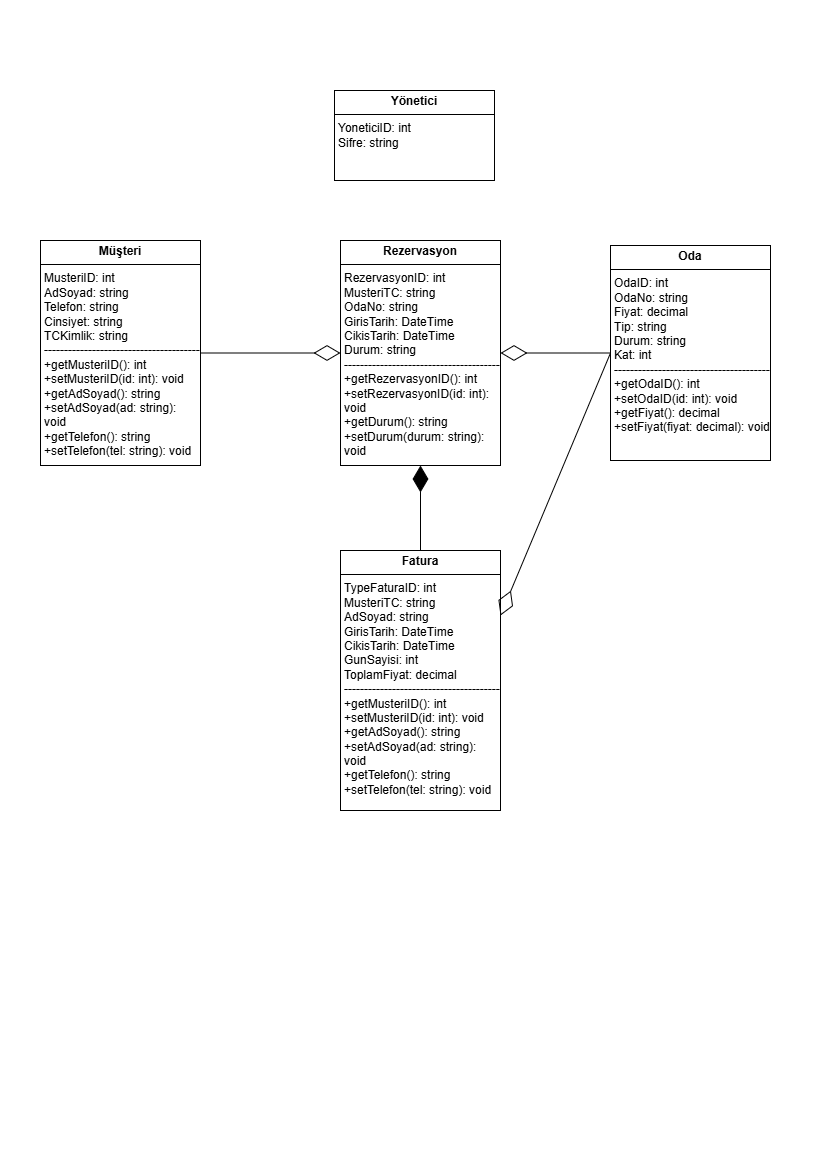

The diagram above was exported from draw.io. Its source (the exported page's mxGraphModel, read from the mxfile embedded in the PNG):
<mxGraphModel dx="2150" dy="870" grid="1" gridSize="10" guides="1" tooltips="1" connect="1" arrows="1" fold="1" page="1" pageScale="1" pageWidth="827" pageHeight="1169" math="0" shadow="0">
  <root>
    <mxCell id="WIyWlLk6GJQsqaUBKTNV-0" />
    <mxCell id="WIyWlLk6GJQsqaUBKTNV-1" parent="WIyWlLk6GJQsqaUBKTNV-0" />
    <mxCell id="XvXU8ZZLe0lX5qAfPaWM-3" value="&lt;p style=&quot;margin:0px;margin-top:4px;text-align:center;&quot;&gt;&lt;b&gt;Fatura&lt;/b&gt;&lt;/p&gt;&lt;hr size=&quot;1&quot; style=&quot;border-style:solid;&quot;&gt;&lt;p style=&quot;margin:0px;margin-left:4px;&quot;&gt;&lt;span style=&quot;background-color: transparent; color: light-dark(rgb(0, 0, 0), rgb(255, 255, 255));&quot;&gt;Type&lt;/span&gt;&lt;span style=&quot;background-color: transparent; color: light-dark(rgb(0, 0, 0), rgb(255, 255, 255));&quot;&gt;FaturaID: int&lt;/span&gt;&lt;/p&gt;&lt;p style=&quot;margin:0px;margin-left:4px;&quot;&gt;MusteriTC: string&lt;/p&gt;&lt;p style=&quot;margin:0px;margin-left:4px;&quot;&gt;AdSoyad: string&lt;/p&gt;&lt;p style=&quot;margin:0px;margin-left:4px;&quot;&gt;GirisTarih: DateTime&lt;/p&gt;&lt;p style=&quot;margin:0px;margin-left:4px;&quot;&gt;CikisTarih: DateTime&lt;/p&gt;&lt;p style=&quot;margin:0px;margin-left:4px;&quot;&gt;GunSayisi: int&lt;/p&gt;&lt;p style=&quot;margin:0px;margin-left:4px;&quot;&gt;ToplamFiyat: decimal&lt;/p&gt;&lt;p style=&quot;margin:0px;margin-left:4px;&quot;&gt;---------------------------------------&lt;span style=&quot;background-color: transparent; color: light-dark(rgb(0, 0, 0), rgb(255, 255, 255));&quot;&gt;+getMusteriID(): int&lt;/span&gt;&lt;/p&gt;&lt;p style=&quot;margin:0px;margin-left:4px;&quot;&gt;+setMusteriID(id: int): void&lt;/p&gt;&lt;p style=&quot;margin:0px;margin-left:4px;&quot;&gt;+getAdSoyad(): string&lt;/p&gt;&lt;p style=&quot;margin:0px;margin-left:4px;&quot;&gt;+setAdSoyad(ad: string): void&lt;/p&gt;&lt;p style=&quot;margin:0px;margin-left:4px;&quot;&gt;+getTelefon(): string&lt;/p&gt;&lt;p style=&quot;margin:0px;margin-left:4px;&quot;&gt;+setTelefon(tel: string): void&lt;/p&gt;&lt;div&gt;&lt;br&gt;&lt;/div&gt;" style="verticalAlign=top;align=left;overflow=fill;html=1;whiteSpace=wrap;" vertex="1" parent="WIyWlLk6GJQsqaUBKTNV-1">
      <mxGeometry x="340" y="550" width="160" height="260" as="geometry" />
    </mxCell>
    <mxCell id="XvXU8ZZLe0lX5qAfPaWM-6" value="&lt;p style=&quot;margin:0px;margin-top:4px;text-align:center;&quot;&gt;&lt;b&gt;Müşteri&lt;/b&gt;&lt;/p&gt;&lt;hr size=&quot;1&quot; style=&quot;border-style:solid;&quot;&gt;&lt;p style=&quot;margin:0px;margin-left:4px;&quot;&gt;MusteriID: int&lt;/p&gt;&lt;p style=&quot;margin:0px;margin-left:4px;&quot;&gt;AdSoyad: string&lt;/p&gt;&lt;p style=&quot;margin:0px;margin-left:4px;&quot;&gt;Telefon: string&lt;/p&gt;&lt;p style=&quot;margin:0px;margin-left:4px;&quot;&gt;Cinsiyet: string&lt;/p&gt;&lt;p style=&quot;margin:0px;margin-left:4px;&quot;&gt;TCKimlik: string&lt;/p&gt;&lt;p style=&quot;margin:0px;margin-left:4px;&quot;&gt;---------------------------------------&lt;/p&gt;&lt;p style=&quot;margin:0px;margin-left:4px;&quot;&gt;+getMusteriID(): int&lt;/p&gt;&lt;p style=&quot;margin:0px;margin-left:4px;&quot;&gt;+setMusteriID(id: int): void&lt;/p&gt;&lt;p style=&quot;margin:0px;margin-left:4px;&quot;&gt;+getAdSoyad(): string&lt;/p&gt;&lt;p style=&quot;margin:0px;margin-left:4px;&quot;&gt;+setAdSoyad(ad: string): void&lt;/p&gt;&lt;p style=&quot;margin:0px;margin-left:4px;&quot;&gt;+getTelefon(): string&lt;/p&gt;&lt;p style=&quot;margin:0px;margin-left:4px;&quot;&gt;+setTelefon(tel: string): void&lt;/p&gt;&lt;div&gt;&lt;br&gt;&lt;/div&gt;" style="verticalAlign=top;align=left;overflow=fill;html=1;whiteSpace=wrap;" vertex="1" parent="WIyWlLk6GJQsqaUBKTNV-1">
      <mxGeometry x="40" y="240" width="160" height="225" as="geometry" />
    </mxCell>
    <mxCell id="XvXU8ZZLe0lX5qAfPaWM-15" value="&lt;p style=&quot;margin:0px;margin-top:4px;text-align:center;&quot;&gt;&lt;b&gt;Oda&lt;/b&gt;&lt;/p&gt;&lt;hr size=&quot;1&quot; style=&quot;border-style:solid;&quot;&gt;&lt;p style=&quot;margin:0px;margin-left:4px;&quot;&gt;OdaID: int&lt;/p&gt;&lt;p style=&quot;margin:0px;margin-left:4px;&quot;&gt;OdaNo: string&lt;/p&gt;&lt;p style=&quot;margin:0px;margin-left:4px;&quot;&gt;Fiyat: decimal&lt;/p&gt;&lt;p style=&quot;margin:0px;margin-left:4px;&quot;&gt;Tip: string&lt;/p&gt;&lt;p style=&quot;margin:0px;margin-left:4px;&quot;&gt;Durum: string&lt;/p&gt;&lt;p style=&quot;margin:0px;margin-left:4px;&quot;&gt;Kat: int&lt;/p&gt;&lt;p style=&quot;margin:0px;margin-left:4px;&quot;&gt;---------------------------------------&lt;/p&gt;&lt;p style=&quot;margin:0px;margin-left:4px;&quot;&gt;&lt;span style=&quot;background-color: transparent; color: light-dark(rgb(0, 0, 0), rgb(255, 255, 255));&quot;&gt;+getOdaID(): int&lt;/span&gt;&lt;/p&gt;&lt;p style=&quot;margin:0px;margin-left:4px;&quot;&gt;+setOdaID(id: int): void&lt;/p&gt;&lt;p style=&quot;margin:0px;margin-left:4px;&quot;&gt;+getFiyat(): decimal&lt;/p&gt;&lt;p style=&quot;margin:0px;margin-left:4px;&quot;&gt;+setFiyat(fiyat: decimal): void&lt;/p&gt;&lt;div&gt;&lt;br&gt;&lt;/div&gt;" style="verticalAlign=top;align=left;overflow=fill;html=1;whiteSpace=wrap;" vertex="1" parent="WIyWlLk6GJQsqaUBKTNV-1">
      <mxGeometry x="610" y="245" width="160" height="215" as="geometry" />
    </mxCell>
    <mxCell id="XvXU8ZZLe0lX5qAfPaWM-16" value="&lt;p style=&quot;margin:0px;margin-top:4px;text-align:center;&quot;&gt;&lt;b&gt;Rezervasyon&lt;/b&gt;&lt;/p&gt;&lt;hr size=&quot;1&quot; style=&quot;border-style:solid;&quot;&gt;&lt;p style=&quot;margin:0px;margin-left:4px;&quot;&gt;RezervasyonID: int&lt;/p&gt;&lt;p style=&quot;margin:0px;margin-left:4px;&quot;&gt;MusteriTC: string&lt;/p&gt;&lt;p style=&quot;margin:0px;margin-left:4px;&quot;&gt;OdaNo: string&lt;/p&gt;&lt;p style=&quot;margin:0px;margin-left:4px;&quot;&gt;GirisTarih: DateTime&lt;/p&gt;&lt;p style=&quot;margin:0px;margin-left:4px;&quot;&gt;CikisTarih: DateTime&lt;/p&gt;&lt;p style=&quot;margin:0px;margin-left:4px;&quot;&gt;Durum: string&lt;/p&gt;&lt;p style=&quot;margin:0px;margin-left:4px;&quot;&gt;---------------------------------------&lt;/p&gt;&lt;p style=&quot;margin:0px;margin-left:4px;&quot;&gt;+getRezervasyonID(): int&lt;/p&gt;&lt;p style=&quot;margin:0px;margin-left:4px;&quot;&gt;+setRezervasyonID(id: int): void&lt;/p&gt;&lt;p style=&quot;margin:0px;margin-left:4px;&quot;&gt;+getDurum(): string&lt;/p&gt;&lt;p style=&quot;margin:0px;margin-left:4px;&quot;&gt;+setDurum(durum: string): void&lt;/p&gt;&lt;div&gt;&lt;br&gt;&lt;/div&gt;" style="verticalAlign=top;align=left;overflow=fill;html=1;whiteSpace=wrap;" vertex="1" parent="WIyWlLk6GJQsqaUBKTNV-1">
      <mxGeometry x="340" y="240" width="160" height="225" as="geometry" />
    </mxCell>
    <mxCell id="XvXU8ZZLe0lX5qAfPaWM-17" value="&lt;p style=&quot;margin:0px;margin-top:4px;text-align:center;&quot;&gt;&lt;b&gt;Yönetici&lt;/b&gt;&lt;/p&gt;&lt;hr size=&quot;1&quot; style=&quot;border-style:solid;&quot;&gt;&lt;p style=&quot;margin:0px;margin-left:4px;&quot;&gt;YoneticiID: int&lt;/p&gt;&lt;p style=&quot;margin:0px;margin-left:4px;&quot;&gt;Sifre: string&lt;/p&gt;&lt;div&gt;&lt;br&gt;&lt;/div&gt;" style="verticalAlign=top;align=left;overflow=fill;html=1;whiteSpace=wrap;" vertex="1" parent="WIyWlLk6GJQsqaUBKTNV-1">
      <mxGeometry x="334" y="90" width="160" height="90" as="geometry" />
    </mxCell>
    <mxCell id="XvXU8ZZLe0lX5qAfPaWM-18" value="" style="endArrow=diamondThin;endFill=1;endSize=24;html=1;rounded=0;exitX=0.5;exitY=0;exitDx=0;exitDy=0;entryX=0.5;entryY=1;entryDx=0;entryDy=0;" edge="1" parent="WIyWlLk6GJQsqaUBKTNV-1" source="XvXU8ZZLe0lX5qAfPaWM-3" target="XvXU8ZZLe0lX5qAfPaWM-16">
      <mxGeometry width="160" relative="1" as="geometry">
        <mxPoint x="380" y="380" as="sourcePoint" />
        <mxPoint x="540" y="380" as="targetPoint" />
      </mxGeometry>
    </mxCell>
    <mxCell id="XvXU8ZZLe0lX5qAfPaWM-19" value="" style="endArrow=diamondThin;endFill=0;endSize=24;html=1;rounded=0;exitX=1;exitY=0.5;exitDx=0;exitDy=0;" edge="1" parent="WIyWlLk6GJQsqaUBKTNV-1" source="XvXU8ZZLe0lX5qAfPaWM-6" target="XvXU8ZZLe0lX5qAfPaWM-16">
      <mxGeometry width="160" relative="1" as="geometry">
        <mxPoint x="530" y="130" as="sourcePoint" />
        <mxPoint x="690" y="130" as="targetPoint" />
      </mxGeometry>
    </mxCell>
    <mxCell id="XvXU8ZZLe0lX5qAfPaWM-20" value="" style="endArrow=diamondThin;endFill=0;endSize=24;html=1;rounded=0;exitX=0;exitY=0.5;exitDx=0;exitDy=0;entryX=1;entryY=0.5;entryDx=0;entryDy=0;" edge="1" parent="WIyWlLk6GJQsqaUBKTNV-1" source="XvXU8ZZLe0lX5qAfPaWM-15" target="XvXU8ZZLe0lX5qAfPaWM-16">
      <mxGeometry width="160" relative="1" as="geometry">
        <mxPoint x="110" y="530" as="sourcePoint" />
        <mxPoint x="270" y="530" as="targetPoint" />
      </mxGeometry>
    </mxCell>
    <mxCell id="XvXU8ZZLe0lX5qAfPaWM-21" value="" style="endArrow=diamondThin;endFill=0;endSize=24;html=1;rounded=0;exitX=0;exitY=0.5;exitDx=0;exitDy=0;entryX=1;entryY=0.25;entryDx=0;entryDy=0;" edge="1" parent="WIyWlLk6GJQsqaUBKTNV-1" source="XvXU8ZZLe0lX5qAfPaWM-15" target="XvXU8ZZLe0lX5qAfPaWM-3">
      <mxGeometry width="160" relative="1" as="geometry">
        <mxPoint x="130" y="630" as="sourcePoint" />
        <mxPoint x="290" y="630" as="targetPoint" />
      </mxGeometry>
    </mxCell>
  </root>
</mxGraphModel>